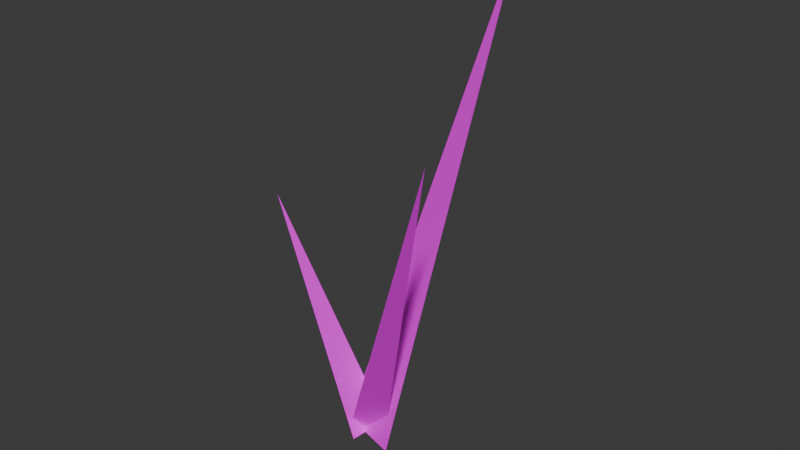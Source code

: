 # Source: Grass.blend  (saved by Blender 4.0.36; exported with 4.5.12 LTS)
import bpy
from mathutils import Matrix  # noqa: F401  (used for matrix-valued properties, if any)

bpy.ops.wm.read_factory_settings(use_empty=True)
scene = bpy.context.scene
scene.name = 'Scene'

# ---- images (referenced by path relative to the original .blend; pixels are not part of the script)
import os
ASSET_DIR = os.environ.get("B2B_ASSET_DIR", "")  # directory of the original .blend (textures are referenced by path, not embedded)
HERE = os.path.dirname(os.path.abspath(__file__))  # packed textures are extracted next to this script under _unpacked/

def load_image(name, relpath, width, height, colorspace="sRGB"):
    """Load a texture the original file referenced (path relative to the .blend, or extracted next to this script)."""
    p = next((c for c in (os.path.join(HERE, relpath), os.path.join(ASSET_DIR, relpath)) if relpath and os.path.exists(c)), "")
    if p:
        img = bpy.data.images.load(p, check_existing=True)
        img.name = name
    else:  # same state as the original file: an image datablock whose file is absent (Cycles renders it pink)
        img = bpy.data.images.new(name, width, height)
        img.source = "FILE"
        img.filepath = "//" + (relpath or name)
    img.colorspace_settings.name = colorspace
    return img
img_ao_png = load_image('AO.png', 'AO.png', 1024, 1024, 'sRGB')

# ---- materials (node trees are filled in below, after node groups)
mat_x = bpy.data.materials.new('材质')
mat_x.use_transparent_shadow = False

# ---- material node trees
mat_x.use_nodes = True; mat_x.node_tree.nodes.clear()
_N = mat_x.node_tree.nodes; _L = mat_x.node_tree.links
n0 = _N.new('ShaderNodeBsdfPrincipled'); n0.name = '原理化BSDF'; n0.location = (10, 300)
n0.inputs[3].default_value = 1.45
n1 = _N.new('ShaderNodeOutputMaterial'); n1.name = '材质输出'; n1.location = (300, 300)
n2 = _N.new('ShaderNodeTexImage'); n2.name = '图像纹理'; n2.location = (-280, 275)
n2.image = img_ao_png
_L.new(n0.outputs[0], n1.inputs[0])
_L.new(n2.outputs[0], n0.inputs[0])
n1.is_active_output = True

# ---- world
world_world = bpy.data.worlds.new('World'); scene.world = world_world
world_world.use_nodes = True; world_world.node_tree.nodes.clear()
_N = world_world.node_tree.nodes; _L = world_world.node_tree.links
n0 = _N.new('ShaderNodeOutputWorld'); n0.name = 'World Output'; n0.location = (300, 300)
n1 = _N.new('ShaderNodeBackground'); n1.name = 'Background'; n1.location = (10, 300)
n1.inputs[0].default_value = (0.05088, 0.05088, 0.05088, 1.0)
_L.new(n1.outputs[0], n0.inputs[0])
n0.is_active_output = True
world_world.color = (0.05088, 0.05088, 0.05088)
world_world.use_sun_shadow = False
world_world.sun_shadow_jitter_overblur = 0.0

# ---- meshes
me_001 = bpy.data.meshes.new('平面.001')
me_001.from_pydata([(0.07811, -0.03021, -0.00466), (0.08334, 0.3358, 0.9159), (-0.05907, 0.0169, -0.01546), (0.001836, -0.03819, -0.008339), (-0.235, 0.01628, 0.4349), (0.006549, 0.052, -0.01281), (0.03116, 0.02451, -0.01358), (0.3391, -0.2468, 0.7467), (-0.02997, -0.01233, -0.007486)], [], [(0, 1, 2), (3, 4, 5), (6, 7, 8)])
_uv = me_001.uv_layers.new(name='UV 贴图')
_uv.uv.foreach_set('vector', [0.0, 2.98e-08, 0.502, 1.0, 1.0, 0.0, 0.0, 2.98e-08, 0.502, 1.0, 1.0, 0.0, 0.0, 2.98e-08, 0.502, 1.0, 1.0, 0.0])
me_001.materials.append(mat_x)
me_001.use_mirror_y = True
me_001.update()

# ---- objects
ob_001 = bpy.data.objects.new('平面.001', me_001)

# ---- transforms, parenting, visibility, modifiers, constraints
ob_001.location = (0.0, 0.0, 0.0)
ob_001.use_mesh_mirror_y = True

# ---- collection membership
scene.collection.objects.link(ob_001)

# ---- scene / render settings (as saved in the file)
scene.frame_start = 1; scene.frame_end = 250; scene.frame_set(1)
scene.render.engine = 'BLENDER_EEVEE_NEXT'
scene.cycles.sampling_pattern = 'TABULATED_SOBOL'
bpy.context.view_layer.update()

# ---- added for rendering (the .blend has no active camera and no usable light): camera, sun
cam_auto = bpy.data.cameras.new('AutoCamera')
cam_auto.lens = 50.0
cam_auto.sensor_width = 36.0
cam_auto.clip_end = 1000.0
ob_auto_camera = bpy.data.objects.new('AutoCamera', cam_auto)
scene.collection.objects.link(ob_auto_camera)
ob_auto_camera.location = (1.19892, -1.33173, 1.36769)
ob_auto_camera.rotation_euler = (1.09748, -7.21219e-08, 0.694738)
scene.camera = ob_auto_camera
light_auto_sun = bpy.data.lights.new('AutoSun', 'SUN')
light_auto_sun.energy = 3.0
light_auto_sun.angle = 0.0523599
ob_auto_sun = bpy.data.objects.new('AutoSun', light_auto_sun)
scene.collection.objects.link(ob_auto_sun)
ob_auto_sun.rotation_euler = (0.872665, 0.174533, 0.523599)
bpy.context.view_layer.update()
